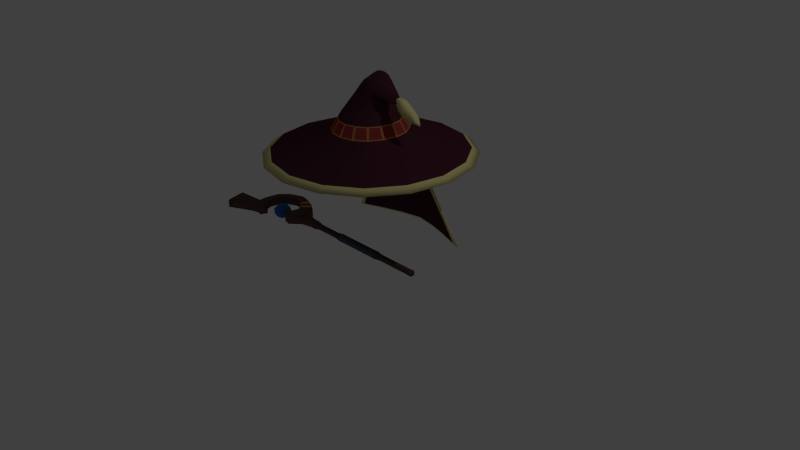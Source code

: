 # Source: ExplosionWitchSuit.blend  (saved by Blender 2.76.0; exported with 4.5.12 LTS)
import bpy
from mathutils import Matrix  # noqa: F401  (used for matrix-valued properties, if any)

bpy.ops.wm.read_factory_settings(use_empty=True)
scene = bpy.context.scene
scene.name = 'Scene'

# ---- collections
col_collection_1 = bpy.data.collections.new('Collection 1'); scene.collection.children.link(col_collection_1)
col_collection_2 = bpy.data.collections.new('Collection 2'); scene.collection.children.link(col_collection_2)
col_collection_3 = bpy.data.collections.new('Collection 3'); scene.collection.children.link(col_collection_3)
col_collection_4 = bpy.data.collections.new('Collection 4'); scene.collection.children.link(col_collection_4)
col_collection_5 = bpy.data.collections.new('Collection 5'); scene.collection.children.link(col_collection_5)
col_collection_5.hide_render = True
col_collection_5.hide_viewport = True
col_collection_14 = bpy.data.collections.new('Collection 14'); scene.collection.children.link(col_collection_14)
col_collection_14.hide_render = True
col_collection_14.hide_viewport = True

# ---- materials (node trees are filled in below, after node groups)
mat_purple = bpy.data.materials.new('purple')
mat_purple.alpha_threshold = 0.0
mat_purple.use_transparent_shadow = False
mat_purple.diffuse_color = (0.06998, 0.02063, 0.03332, 1.0)
mat_purple.roughness = 0.5
mat_purple.specular_intensity = 0.0
mat_yellow = bpy.data.materials.new('yellow')
mat_yellow.alpha_threshold = 0.0
mat_yellow.use_transparent_shadow = False
mat_yellow.diffuse_color = (0.7913, 0.7084, 0.3005, 1.0)
mat_yellow.roughness = 0.5
mat_red = bpy.data.materials.new('red')
mat_red.alpha_threshold = 0.0
mat_red.use_transparent_shadow = False
mat_red.diffuse_color = (0.3231, 0.04231, 0.03955, 1.0)
mat_red.roughness = 0.5
mat_red.specular_intensity = 0.0
mat_orange = bpy.data.materials.new('orange')
mat_orange.alpha_threshold = 0.0
mat_orange.use_transparent_shadow = False
mat_orange.diffuse_color = (0.5089, 0.2051, 0.05448, 1.0)
mat_orange.roughness = 0.5
mat_orange.specular_intensity = 0.0
mat_white = bpy.data.materials.new('white')
mat_white.alpha_threshold = 0.0
mat_white.use_transparent_shadow = False
mat_white.roughness = 0.5
mat_white.specular_intensity = 0.0
mat_wood = bpy.data.materials.new('Wood')
mat_wood.alpha_threshold = 0.0
mat_wood.use_transparent_shadow = False
mat_wood.diffuse_color = (0.1144, 0.0648, 0.05613, 1.0)
mat_wood.roughness = 0.5
mat_wood.specular_intensity = 0.0
mat_wood.line_color = (0.0, 0.0, 0.0, 1.0)
mat_bblue = bpy.data.materials.new('Bblue')
mat_bblue.alpha_threshold = 0.0
mat_bblue.use_transparent_shadow = False
mat_bblue.diffuse_color = (0.07227, 0.1022, 0.1384, 1.0)
mat_bblue.roughness = 0.5
mat_bblue.specular_intensity = 0.0
mat_bblue.line_color = (0.0, 0.0, 0.0, 1.0)
mat_blue = bpy.data.materials.new('blue')
mat_blue.alpha_threshold = 0.0
mat_blue.use_transparent_shadow = False
mat_blue.diffuse_color = (0.03689, 0.1248, 0.4342, 1.0)
mat_blue.roughness = 0.5
mat_dyellow = bpy.data.materials.new('Dyellow')
mat_dyellow.alpha_threshold = 0.0
mat_dyellow.use_transparent_shadow = False
mat_dyellow.diffuse_color = (0.5089, 0.2831, 0.03689, 1.0)
mat_dyellow.roughness = 0.5
mat_dyellow.specular_intensity = 0.0
mat_dyellow.line_color = (0.0, 0.0, 0.0, 1.0)

# ---- material node trees

# ---- world
world_world = bpy.data.worlds.new('World'); scene.world = world_world
world_world.color = (0.05088, 0.05088, 0.05088)
world_world.use_sun_shadow = False
world_world.sun_shadow_jitter_overblur = 0.0
world_world.cycles.sampling_method = 'MANUAL'
world_world.cycles.sample_map_resolution = 256

# ---- cameras
cam_camera = bpy.data.cameras.new('Camera')
cam_camera.clip_end = 100.0
cam_camera.lens = 35.0
cam_camera.sensor_width = 32.0
cam_camera.sensor_height = 18.0
cam_camera.ortho_scale = 7.314
cam_camera.dof.focus_distance = 0.0
cam_camera.dof.aperture_fstop = 128.0

# ---- lights
light_lamp = bpy.data.lights.new('Lamp', 'POINT')
light_lamp.transmission_factor = 0.0
light_lamp.cutoff_distance = 30.0
light_lamp.energy = 100.0
light_lamp.shadow_buffer_clip_start = 1.001
light_lamp.shadow_soft_size = 0.1
light_lamp.shadow_maximum_resolution = 0.006
light_lamp.use_absolute_resolution = True
light_lamp.cycles.use_multiple_importance_sampling = False

# ---- meshes
me_x = bpy.data.meshes.new('平面')
me_x.from_pydata([(0.4791, 0.01473, 2.148), (0.6756, 0.01953, 2.143), (0.6045, 0.01255, 2.006), (0.6083, 0.03363, 2.014), (0.5376, 0.01487, 2.05), (0.6623, -0.06363, 2.116), (0.7533, -0.04951, 1.997), (0.6888, 0.01478, 1.931), (0.5612, -0.03149, 2.038), (0.7973, -0.02119, 1.966), (0.7724, 0.04335, 2.045), (0.7231, 0.02496, 1.984), (0.7655, -0.02219, 2.076), (0.6348, 0.06849, 2.063), (0.6818, -0.01083, 1.929), (0.6818, 0.01039, 1.929), (0.6923, -0.008817, 1.932), (0.6626, 0.06023, 2.116), (0.7533, 0.04907, 1.997), (0.8163, -0.01985, 2.007), (0.7724, -0.04548, 2.045), (0.6345, -0.0689, 2.064), (0.5122, 0.01648, 2.211), (0.5122, -0.02025, 2.211), (0.8163, 0.02129, 2.007), (0.6603, 0.04527, 1.996), (0.6784, -0.004428, 1.928), (0.7655, 0.01844, 2.076), (0.7231, -0.0254, 1.984), (0.7973, 0.02347, 1.966), (0.5376, -0.01525, 2.05), (0.6045, -0.01298, 2.006), (0.6756, -0.02593, 2.143), (0.4791, -0.01506, 2.148), (0.5197, -0.01796, 2.075), (0.6681, -0.02679, 2.0), (0.5522, -0.04077, 2.06), (0.6784, 0.003989, 1.928), (0.5197, 0.01761, 2.075), (0.6161, 0.05036, 2.03), (0.6923, 0.008377, 1.932), (0.6603, -0.04571, 1.996), (0.6446, 0.02975, 1.987), (0.6888, -0.01522, 1.931), (0.674, -0.0305, 2.01), (0.6681, 0.02635, 2.0), (0.6366, -0.01127, 1.983), (0.6446, -0.03019, 1.987), (0.6791, -0.02919, 1.963), (0.6592, 0.007726, 1.958), (0.6659, 0.0201, 1.96), (0.6855, 0.01637, 1.965), (0.6592, -0.008166, 1.958), (0.6855, -0.01681, 1.965), (0.6659, -0.02054, 1.96), (0.6791, 0.02875, 1.963), (0.6366, 0.01083, 1.983), (0.7236, 0.01881, 2.111), (0.7268, -0.05315, 2.076), (0.702, 0.06006, 2.025), (0.7236, -0.0246, 2.111), (0.674, 0.03006, 2.01), (0.7268, 0.05025, 2.076), (0.702, -0.0605, 2.025), (0.5522, 0.04039, 2.06), (0.6161, -0.05078, 2.03), (0.609, -0.02825, 2.19), (0.5646, -0.01355, 2.029), (0.5344, -0.05045, 2.118), (0.5659, 0.05064, 2.177), (0.5347, 0.0501, 2.118), (0.6083, -0.03405, 2.014), (0.5656, -0.05426, 2.178), (0.5612, 0.0311, 2.038), (0.5646, 0.01314, 2.029), (0.609, 0.02135, 2.19), (0.5255, -0.03793, 2.203), (0.5675, 0.02069, 2.208), (0.493, 0.03102, 2.141), (0.5039, -0.0179, 2.1), (0.5477, -0.01413, 2.04), (0.6428, -0.052, 2.014), (0.6223, 0.012, 1.995), (0.5278, -0.03255, 2.071), (0.5278, 0.0322, 2.071), (0.6292, 0.03334, 2.001), (0.6055, 0.0242, 2.008), (0.5637, -0.0247, 2.031), (0.6738, 0.06535, 2.041), (0.7036, -0.02514, 2.124), (0.6738, -0.06578, 2.041), (0.6632, 0.03042, 2.013), (0.6228, 0.0591, 2.042), (0.545, -0.04553, 2.081), (0.6722, -0.04672, 2.136), (0.5982, 0.04108, 2.187), (0.7805, 0.04271, 1.981), (0.7913, -0.02037, 2.048), (0.7805, -0.04286, 1.981), (0.7549, 0.02281, 1.97), (0.7306, -0.04402, 1.987), (0.7244, -0.04248, 2.102), (0.7651, 0.03481, 2.07), (0.681, 0.0527, 2.014), (0.7262, -0.05457, 2.011), (0.6487, -0.07244, 2.089), (0.6491, 0.07129, 2.089), (0.7262, 0.05413, 2.011), (0.7489, -0.04913, 2.062), (0.6723, 0.04107, 2.136), (0.6227, -0.05952, 2.042), (0.7489, 0.04663, 2.062), (0.4929, -0.03136, 2.141), (0.5256, 0.0342, 2.203), (0.7001, 0.05464, 2.092), (0.7, -0.05788, 2.092), (0.796, 0.03857, 2.026), (0.796, -0.04003, 2.026), (0.5366, 0.05274, 2.156), (0.7732, 0.0471, 2.015), (0.8339, 0.02406, 1.968), (0.7732, -0.04796, 2.015), (0.5361, -0.05391, 2.157), (0.4727, -0.01425, 2.194), (0.5675, -0.02695, 2.208), (0.5039, 0.01757, 2.1), (0.5477, 0.01375, 2.04), (0.6223, -0.01243, 1.995), (0.7036, 0.01899, 2.124), (0.6632, -0.03086, 2.013), (0.7913, 0.01844, 2.048), (0.7549, -0.02297, 1.97), (0.545, 0.04516, 2.081), (0.6956, 0.0275, 1.998), (0.8339, -0.01972, 1.968), (0.4727, 0.01305, 2.194), (0.5122, -0.001882, 2.211), (0.8319, 0.001979, 1.991), (0.7222, -0.05852, 2.045), (0.674, -0.00022, 2.01), (0.7677, -0.001863, 2.074), (0.7231, -0.00022, 1.984), (0.8095, 0.002216, 1.954), (0.5376, -0.000186, 2.05), (0.6045, -0.0002145, 2.006), (0.609, -0.003447, 2.19), (0.4791, -0.0001669, 2.148), (0.6292, -0.03377, 2.001), (0.5435, -0.02684, 2.047), (0.5435, 0.02646, 2.047), (0.6428, 0.05157, 2.014), (0.6055, -0.02463, 2.008), (0.7421, 0.01872, 2.098), (0.5197, -0.0001724, 2.075), (0.5298, -0.01661, 2.061), (0.7306, 0.04358, 1.987), (0.7244, 0.03762, 2.102), (0.6122, -0.04239, 2.022), (0.7651, -0.03818, 2.07), (0.5298, 0.01625, 2.061), (0.5573, 0.03573, 2.049), (0.5982, -0.04715, 2.187), (0.681, -0.05314, 2.014), (0.5637, 0.0243, 2.031), (0.7421, -0.02379, 2.098), (0.7222, 0.05746, 2.045), (0.6956, -0.02794, 1.998), (0.7236, -0.002999, 2.111), (0.6725, -0.02492, 1.962), (0.6844, -0.02246, 1.948), (0.6839, -0.0282, 1.965), (0.6714, -0.03655, 1.979), (0.6592, -0.00022, 1.958), (0.6486, 0.009319, 1.971), (0.6609, 0.01479, 1.958), (0.669, 0.005975, 1.944), (0.6725, 0.02448, 1.962), (0.6742, 0.01547, 1.945), (0.6563, 0.02471, 1.973), (0.6855, -0.00022, 1.965), (0.6895, 0.01253, 1.95), (0.6839, 0.02776, 1.965), (0.6789, 0.02071, 1.981), (0.6609, -0.01523, 1.958), (0.6486, -0.009759, 1.971), (0.669, -0.006415, 1.944), (0.6895, -0.01297, 1.95), (0.6789, -0.02115, 1.981), (0.6742, -0.01591, 1.945), (0.6563, -0.02515, 1.973), (0.6844, 0.02202, 1.948), (0.6714, 0.03611, 1.979), (0.6366, -0.00022, 1.983), (0.6386, 0.02108, 1.984), (0.6819, 0.006474, 1.922), (0.6871, 0.0105, 1.924), (0.6525, 0.03756, 1.992), (0.6813, -0.00022, 1.922), (0.6386, -0.02152, 1.984), (0.6819, -0.006914, 1.922), (0.6525, -0.038, 1.992), (0.6871, -0.01094, 1.924), (0.6923, -0.01274, 1.926), (0.6661, -0.04481, 1.999), (0.6681, -0.00022, 2.0), (0.693, -0.00022, 1.926), (0.6923, 0.0123, 1.926), (0.6661, 0.04437, 1.999), (0.5646, -0.0002015, 2.029), (0.6756, -0.003201, 2.143), (0.5573, -0.03611, 2.049), (0.6122, 0.04196, 2.022), (0.5845, 0.04538, 2.045), (0.5845, -0.04579, 2.045), (0.6429, -0.02696, 2.166), (0.5847, -0.01324, 2.017), (0.5871, -0.06531, 2.09), (0.617, 0.06093, 2.145), (0.5876, 0.06493, 2.09), (0.5848, -0.03272, 2.027), (0.6165, -0.06442, 2.145), (0.5848, 0.03231, 2.027), (0.5847, 0.01282, 2.017), (0.6429, 0.02034, 2.166), (0.5142, -0.03368, 2.095), (0.5642, -0.03838, 2.202), (0.5142, 0.03333, 2.095), (0.5643, 0.03282, 2.201), (0.624, 0.02344, 1.996), (0.624, -0.02388, 1.996), (0.5507, 0.0221, 2.039), (0.5507, -0.02249, 2.039), (0.6566, -0.05911, 2.021), (0.7027, -0.04433, 2.116), (0.6566, 0.05867, 2.021), (0.7027, 0.03896, 2.116), (0.758, -0.03855, 1.975), (0.7863, -0.03441, 2.048), (0.758, 0.03824, 1.975), (0.7863, 0.03203, 2.048), (0.6956, -0.00022, 1.998), (0.7427, -0.002663, 2.097), (0.7472, -0.05266, 2.031), (0.7472, 0.05171, 2.031), (0.4886, -0.03099, 2.184), (0.4887, 0.0298, 2.184), (0.6918, 0.06408, 2.063), (0.6916, -0.06522, 2.063), (0.8051, 0.04093, 1.995), (0.8051, -0.04091, 1.995), (0.5675, -0.003131, 2.208), (0.5039, -0.0001682, 2.1), (0.5477, -0.0001939, 2.04), (0.6223, -0.0002186, 1.995), (0.7036, -0.003102, 2.124), (0.6632, -0.00022, 2.013), (0.7993, -0.0004748, 2.039), (0.7581, 0.0001072, 1.968), (0.7033, 0.04802, 2.001), (0.7433, 0.03645, 2.089), (0.8521, 0.003848, 1.95), (0.4727, -0.0005956, 2.194), (0.636, -0.0429, 2.007), (0.5367, -0.0297, 2.058), (0.5367, 0.02934, 2.058), (0.636, 0.04246, 2.007), (0.7433, -0.04062, 2.089), (0.7033, -0.04846, 2.001), (0.5298, -0.0001786, 2.061), (0.6932, -0.00022, 1.905), (0.6505, 0.01794, 1.971), (0.6709, 0.01118, 1.943), (0.6709, -0.01162, 1.943), (0.6505, -0.01838, 1.971), (0.6884, -0.02117, 1.948), (0.677, -0.03547, 1.981), (0.6884, 0.02073, 1.948), (0.677, 0.03503, 1.981), (0.6696, -0.00022, 1.943), (0.6486, -0.00022, 1.971), (0.6789, -0.00022, 1.981), (0.6897, -0.00022, 1.949), (0.6639, -0.03093, 1.976), (0.6797, -0.0188, 1.946), (0.6639, 0.03049, 1.976), (0.6797, 0.01836, 1.946), (0.5848, 0.02421, 2.02), (0.5848, -0.02463, 2.02), (0.585, 0.05358, 2.061), (0.5849, -0.05397, 2.061), (0.6363, -0.04816, 2.16), (0.6364, 0.04232, 2.16), (0.5967, 0.0704, 2.121), (0.596, -0.07155, 2.121), (0.5847, -0.0002085, 2.017), (0.6429, -0.003311, 2.166), (0.5847, -0.03922, 2.036), (0.5847, 0.03881, 2.036), (1.49e-08, 1.324, 1.407), (-0.5067, 1.223, 1.407), (-0.9363, 0.9363, 1.407), (-1.223, 0.5067, 1.407), (-1.324, -5.956e-08, 1.407), (-1.223, -0.5067, 1.407), (-0.9363, -0.9363, 1.407), (-0.5067, -1.223, 1.407), (-1.788e-07, -1.324, 1.407), (0.5067, -1.223, 1.407), (0.9363, -0.9363, 1.407), (1.223, -0.5067, 1.407), (1.324, 1.411e-08, 1.407), (1.223, 0.5067, 1.407), (0.9363, 0.9363, 1.407), (0.5067, 1.223, 1.407), (0.0003016, 0.4752, 1.72), (-0.1816, 0.439, 1.72), (-0.3357, 0.336, 1.72), (-0.4387, 0.1818, 1.72), (-0.4748, -1.268e-08, 1.72), (-0.4387, -0.1818, 1.72), (-0.3357, -0.336, 1.72), (-0.1816, -0.439, 1.72), (0.0003016, -0.4752, 1.72), (0.1822, -0.439, 1.72), (0.3363, -0.3359, 1.722), (0.4392, -0.1817, 1.727), (0.4753, 1.385e-08, 1.728), (0.4392, 0.1817, 1.727), (0.3363, 0.3359, 1.722), (0.1822, 0.439, 1.72), (1.132, 0.4688, 1.469), (0.8663, 0.8663, 1.469), (-0.8663, -0.8663, 1.469), (-0.4688, -1.132, 1.469), (0.4688, 1.132, 1.469), (-1.639e-07, -1.225, 1.469), (1.49e-08, 1.225, 1.469), (-0.4688, 1.132, 1.469), (0.4688, -1.132, 1.469), (-0.8663, 0.8663, 1.469), (0.8663, -0.8663, 1.469), (-1.132, 0.4688, 1.469), (1.132, -0.4688, 1.469), (-1.225, -5.341e-08, 1.469), (1.225, 1.474e-08, 1.469), (-1.132, -0.4688, 1.469), (0.5999, 6.5e-05, 2.121), (0.2935, 1.261e-08, 2.041), (0.2735, 0.08959, 2.042), (-0.1532, -0.08809, 2.154), (-0.1061, -0.1641, 2.142), (0.2202, 0.1691, 2.052), (-0.03428, -0.2173, 2.122), (0.1427, 0.2231, 2.072), (0.05299, -0.2389, 2.098), (0.05299, 0.2389, 2.098), (-0.03428, 0.2173, 2.122), (0.1427, -0.2231, 2.072), (-0.1061, 0.1641, 2.142), (0.2202, -0.1691, 2.052), (-0.1532, 0.08809, 2.154), (0.2735, -0.08959, 2.042), (-0.1695, -1.437e-08, 2.158), (-0.006734, 0.07648, 2.329), (0.2363, -0.1544, 2.143), (0.02018, 0.1433, 2.306), (0.179, -0.1977, 2.178), (0.1186, -0.2098, 2.223), (0.06275, -0.1908, 2.269), (0.2363, 0.1544, 2.143), (0.06275, 0.1908, 2.269), (0.179, 0.1977, 2.178), (0.1186, 0.2098, 2.223), (0.02018, -0.1433, 2.306), (-0.016, -3.29e-08, 2.337), (-0.006735, -0.07648, 2.329), (0.2786, 0.08651, 2.121), (0.2786, -0.08651, 2.121), (0.2953, 5.417e-09, 2.113), (0.001506, 0.3471, 1.938), (0.307, -9.33e-08, 2.143), (-0.312, -0.1312, 1.938), (0.1564, -0.06088, 2.447), (0.3467, 1.274e-08, 1.938), (0.2058, 0.1731, 2.314), (0.2924, 0.08484, 2.16), (-0.3376, -1.315e-08, 1.938), (0.1665, -0.1142, 2.416), (0.3207, -0.133, 1.938), (0.2634, 0.1414, 2.202), (-0.312, 0.1312, 1.938), (0.183, -0.1534, 2.37), (0.246, -0.2463, 1.938), (0.2335, 0.1697, 2.255), (-0.2391, 0.243, 1.938), (0.2058, -0.1731, 2.314), (0.1337, -0.3218, 1.938), (0.183, 0.1534, 2.37), (-0.1293, 0.319, 1.938), (0.2335, -0.1697, 2.255), (0.001505, -0.3471, 1.938), (0.1665, 0.1142, 2.416), (0.1337, 0.3218, 1.938), (0.2634, -0.1414, 2.202), (-0.1293, -0.319, 1.938), (0.1564, 0.06088, 2.447), (0.246, 0.2463, 1.938), (0.2924, -0.08484, 2.16), (-0.2391, -0.243, 1.938), (0.153, -1.302e-07, 2.458), (0.3207, 0.133, 1.938), (4.636e-09, 0.5137, 1.557), (-0.1966, 0.4746, 1.557), (-0.3632, 0.3632, 1.557), (-0.4746, 0.1966, 1.557), (-0.5137, -3.425e-08, 1.557), (-0.4746, -0.1966, 1.557), (-0.3632, -0.3632, 1.557), (-0.1966, -0.4746, 1.557), (-7.635e-08, -0.5137, 1.557), (0.1966, -0.4746, 1.557), (0.3632, -0.3632, 1.557), (0.4746, -0.1966, 1.557), (0.5137, -6.138e-09, 1.557), (0.4746, 0.1966, 1.557), (0.3632, 0.3632, 1.557), (0.1966, 0.4746, 1.557), (0.359, 0.1488, 1.87), (-0.2704, -0.2731, 1.868), (0.2752, 0.2753, 1.868), (-0.1462, -0.3578, 1.868), (0.1494, 0.3597, 1.868), (0.001116, -0.3885, 1.868), (-0.1462, 0.3578, 1.868), (0.1494, -0.3597, 1.868), (-0.2704, 0.2731, 1.868), (0.2752, -0.2753, 1.868), (-0.353, 0.1475, 1.868), (0.359, -0.1488, 1.87), (-0.382, -1.3e-08, 1.868), (-0.353, -0.1475, 1.868), (0.001116, 0.3885, 1.868), (0.3883, 1.31e-08, 1.87), (-0.3382, -0.319, 1.732), (-0.2836, -0.2665, 1.856), (-0.3521, -0.1621, 1.856), (-0.4239, -0.1908, 1.732), (0.339, 0.319, 1.735), (0.2883, 0.2686, 1.856), (0.3578, 0.1633, 1.858), (0.4247, 0.1908, 1.738), (-0.1904, -0.4244, 1.732), (-0.1609, -0.3566, 1.856), (-0.264, -0.2861, 1.856), (-0.3186, -0.3388, 1.732), (0.1912, 0.4245, 1.733), (0.1639, 0.3584, 1.856), (0.2685, 0.2882, 1.856), (0.3195, 0.3387, 1.734), (-0.01349, -0.4652, 1.732), (-0.01283, -0.3929, 1.856), (-0.1352, -0.3673, 1.856), (-0.1648, -0.4352, 1.732), (-0.1648, 0.4352, 1.732), (-0.1352, 0.3673, 1.856), (-0.01283, 0.3929, 1.856), (-0.01349, 0.4652, 1.732), (0.01427, 0.4653, 1.732), (0.01494, 0.3929, 1.856), (0.1382, 0.369, 1.856), (0.1656, 0.4351, 1.732), (0.1656, -0.4351, 1.732), (0.1382, -0.369, 1.856), (0.01494, -0.3929, 1.856), (0.01427, -0.4653, 1.732), (-0.3186, 0.3388, 1.732), (-0.264, 0.2861, 1.856), (-0.1609, 0.3566, 1.856), (-0.1904, 0.4244, 1.732), (0.3195, -0.3387, 1.734), (0.2685, -0.2882, 1.856), (0.1639, -0.3584, 1.856), (0.1912, -0.4245, 1.733), (-0.4239, 0.1908, 1.732), (-0.3521, 0.1621, 1.856), (-0.2836, 0.2665, 1.856), (-0.3382, 0.319, 1.732), (0.4247, -0.1908, 1.738), (0.3578, -0.1633, 1.858), (0.2883, -0.2686, 1.856), (0.339, -0.319, 1.735), (-0.4645, 0.01389, 1.732), (-0.3868, 0.01389, 1.856), (-0.3627, 0.1364, 1.856), (-0.4344, 0.1651, 1.732), (0.4652, -0.01389, 1.74), (0.3929, -0.01387, 1.858), (0.3686, -0.1377, 1.858), (0.4351, -0.165, 1.739), (-0.4344, -0.1651, 1.732), (-0.3627, -0.1364, 1.856), (-0.3868, -0.01389, 1.856), (-0.4645, -0.01389, 1.732), (0.4351, 0.165, 1.739), (0.3686, 0.1377, 1.858), (0.3929, 0.01387, 1.858), (0.4652, 0.01389, 1.74)], [], [(0, 146, 261, 135), (0, 135, 245, 78), (0, 78, 226, 125), (0, 125, 251, 146), (1, 223, 295, 209), (1, 209, 254, 128), (1, 128, 235, 109), (1, 109, 291, 223), (2, 144, 294, 222), (2, 222, 286, 86), (2, 86, 228, 82), (2, 82, 253, 144), (3, 221, 297, 211), (3, 211, 265, 85), (3, 85, 228, 86), (3, 86, 286, 221), (4, 143, 268, 159), (4, 159, 264, 149), (4, 149, 230, 126), (4, 126, 252, 143), (5, 220, 293, 105), (5, 105, 247, 115), (5, 115, 233, 94), (5, 94, 290, 220), (6, 121, 242, 104), (6, 104, 267, 100), (6, 100, 236, 98), (6, 98, 249, 121), (7, 195, 285, 190), (7, 190, 276, 206), (7, 206, 269, 195), (8, 219, 296, 210), (8, 210, 263, 148), (8, 148, 231, 87), (8, 87, 287, 219), (9, 142, 260, 134), (9, 134, 249, 98), (9, 98, 236, 131), (9, 131, 257, 142), (10, 119, 243, 111), (10, 111, 259, 102), (10, 102, 239, 116), (10, 116, 248, 119), (11, 141, 240, 133), (11, 133, 258, 155), (11, 155, 238, 99), (11, 99, 257, 141), (12, 140, 241, 164), (12, 164, 266, 158), (12, 158, 237, 97), (12, 97, 256, 140), (13, 218, 292, 106), (13, 106, 246, 88), (13, 88, 234, 92), (13, 92, 288, 218), (14, 201, 283, 188), (14, 188, 272, 199), (14, 199, 269, 201), (15, 194, 271, 177), (15, 177, 285, 195), (15, 195, 269, 194), (16, 205, 281, 186), (16, 186, 274, 202), (16, 202, 269, 205), (17, 217, 291, 109), (17, 109, 235, 114), (17, 114, 246, 106), (17, 106, 292, 217), (18, 155, 258, 107), (18, 107, 243, 119), (18, 119, 248, 96), (18, 96, 238, 155), (19, 137, 256, 97), (19, 97, 237, 117), (19, 117, 249, 134), (19, 134, 260, 137), (20, 158, 266, 108), (20, 108, 242, 121), (20, 121, 249, 117), (20, 117, 237, 158), (21, 216, 289, 110), (21, 110, 232, 90), (21, 90, 247, 105), (21, 105, 293, 216), (22, 136, 250, 77), (22, 77, 227, 113), (22, 113, 245, 135), (22, 135, 261, 136), (23, 76, 225, 124), (23, 124, 250, 136), (23, 136, 261, 123), (23, 123, 244, 76), (24, 116, 239, 130), (24, 130, 256, 137), (24, 137, 260, 120), (24, 120, 248, 116), (25, 196, 265, 150), (25, 150, 234, 207), (25, 207, 277, 191), (25, 191, 284, 196), (26, 199, 272, 185), (26, 185, 278, 197), (26, 197, 269, 199), (27, 102, 259, 152), (27, 152, 241, 140), (27, 140, 256, 130), (27, 130, 239, 102), (28, 100, 267, 166), (28, 166, 240, 141), (28, 141, 257, 131), (28, 131, 236, 100), (29, 96, 248, 120), (29, 120, 260, 142), (29, 142, 257, 99), (29, 99, 238, 96), (30, 148, 263, 154), (30, 154, 268, 143), (30, 143, 252, 80), (30, 80, 231, 148), (31, 151, 287, 215), (31, 215, 294, 144), (31, 144, 253, 127), (31, 127, 229, 151), (32, 214, 290, 94), (32, 94, 233, 89), (32, 89, 254, 209), (32, 209, 295, 214), (33, 112, 244, 123), (33, 123, 261, 146), (33, 146, 251, 79), (33, 79, 224, 112), (34, 83, 224, 79), (34, 79, 251, 153), (34, 153, 268, 154), (34, 154, 263, 83), (35, 204, 255, 129), (35, 129, 232, 203), (35, 203, 275, 187), (35, 187, 280, 204), (36, 213, 289, 93), (36, 93, 224, 83), (36, 83, 263, 210), (36, 210, 296, 213), (37, 197, 278, 175), (37, 175, 271, 194), (37, 194, 269, 197), (38, 153, 251, 125), (38, 125, 226, 84), (38, 84, 264, 159), (38, 159, 268, 153), (39, 212, 288, 92), (39, 92, 234, 150), (39, 150, 265, 211), (39, 211, 297, 212), (40, 206, 276, 180), (40, 180, 281, 205), (40, 205, 269, 206), (41, 203, 232, 81), (41, 81, 262, 200), (41, 200, 282, 171), (41, 171, 275, 203), (42, 193, 228, 85), (42, 85, 265, 196), (42, 196, 284, 178), (42, 178, 270, 193), (43, 202, 274, 169), (43, 169, 283, 201), (43, 201, 269, 202), (44, 162, 232, 129), (44, 129, 255, 139), (44, 139, 240, 166), (44, 166, 267, 162), (45, 207, 234, 91), (45, 91, 255, 204), (45, 204, 280, 182), (45, 182, 277, 207), (46, 198, 229, 127), (46, 127, 253, 192), (46, 192, 279, 184), (46, 184, 273, 198), (47, 200, 262, 147), (47, 147, 229, 198), (47, 198, 273, 189), (47, 189, 282, 200), (48, 168, 283, 169), (48, 169, 274, 170), (48, 170, 275, 171), (48, 171, 282, 168), (49, 172, 279, 173), (49, 173, 270, 174), (49, 174, 271, 175), (49, 175, 278, 172), (50, 176, 285, 177), (50, 177, 271, 174), (50, 174, 270, 178), (50, 178, 284, 176), (51, 179, 281, 180), (51, 180, 276, 181), (51, 181, 277, 182), (51, 182, 280, 179), (52, 183, 273, 184), (52, 184, 279, 172), (52, 172, 278, 185), (52, 185, 272, 183), (53, 170, 274, 186), (53, 186, 281, 179), (53, 179, 280, 187), (53, 187, 275, 170), (54, 183, 272, 188), (54, 188, 283, 168), (54, 168, 282, 189), (54, 189, 273, 183), (55, 181, 276, 190), (55, 190, 285, 176), (55, 176, 284, 191), (55, 191, 277, 181), (56, 192, 253, 82), (56, 82, 228, 193), (56, 193, 270, 173), (56, 173, 279, 192), (57, 156, 235, 128), (57, 128, 254, 167), (57, 167, 241, 152), (57, 152, 259, 156), (58, 101, 233, 115), (58, 115, 247, 138), (58, 138, 242, 108), (58, 108, 266, 101), (59, 103, 234, 88), (59, 88, 246, 165), (59, 165, 243, 107), (59, 107, 258, 103), (60, 167, 254, 89), (60, 89, 233, 101), (60, 101, 266, 164), (60, 164, 241, 167), (61, 139, 255, 91), (61, 91, 234, 103), (61, 103, 258, 133), (61, 133, 240, 139), (62, 165, 246, 114), (62, 114, 235, 156), (62, 156, 259, 111), (62, 111, 243, 165), (63, 138, 247, 90), (63, 90, 232, 162), (63, 162, 267, 104), (63, 104, 242, 138), (64, 84, 226, 132), (64, 132, 288, 212), (64, 212, 297, 160), (64, 160, 264, 84), (65, 81, 232, 110), (65, 110, 289, 213), (65, 213, 296, 157), (65, 157, 262, 81), (66, 124, 225, 161), (66, 161, 290, 214), (66, 214, 295, 145), (66, 145, 250, 124), (67, 87, 231, 80), (67, 80, 252, 208), (67, 208, 294, 215), (67, 215, 287, 87), (68, 112, 224, 93), (68, 93, 289, 216), (68, 216, 293, 122), (68, 122, 244, 112), (69, 113, 227, 95), (69, 95, 291, 217), (69, 217, 292, 118), (69, 118, 245, 113), (70, 78, 245, 118), (70, 118, 292, 218), (70, 218, 288, 132), (70, 132, 226, 78), (71, 147, 262, 157), (71, 157, 296, 219), (71, 219, 287, 151), (71, 151, 229, 147), (72, 76, 244, 122), (72, 122, 293, 220), (72, 220, 290, 161), (72, 161, 225, 76), (73, 149, 264, 160), (73, 160, 297, 221), (73, 221, 286, 163), (73, 163, 230, 149), (74, 208, 252, 126), (74, 126, 230, 163), (74, 163, 286, 222), (74, 222, 294, 208), (75, 77, 250, 145), (75, 145, 295, 223), (75, 223, 291, 95), (75, 95, 227, 77), (331, 328, 327, 330), (333, 321, 320, 332), (334, 329, 328, 331), (335, 322, 321, 333), (337, 315, 314, 336), (336, 314, 329, 334), (338, 323, 322, 335), (339, 316, 315, 337), (340, 324, 323, 338), (341, 317, 316, 339), (342, 325, 324, 340), (343, 318, 317, 341), (344, 326, 325, 342), (345, 319, 318, 343), (330, 327, 326, 344), (332, 320, 319, 345), (304, 332, 345, 303), (311, 330, 344, 310), (303, 345, 343, 302), (310, 344, 342, 309), (302, 343, 341, 301), (309, 342, 340, 308), (301, 341, 339, 300), (308, 340, 338, 307), (300, 339, 337, 299), (307, 338, 335, 306), (298, 336, 334, 313), (299, 337, 336, 298), (306, 335, 333, 305), (313, 334, 331, 312), (305, 333, 332, 304), (312, 331, 330, 311), (373, 387, 382, 375), (381, 349, 362, 386), (383, 347, 361, 388), (386, 362, 360, 390), (388, 361, 359, 392), (390, 360, 358, 394), (392, 359, 357, 396), (394, 358, 356, 398), (396, 357, 354, 400), (379, 355, 353, 402), (398, 356, 355, 379), (400, 354, 352, 404), (402, 353, 351, 406), (404, 352, 350, 408), (406, 351, 348, 410), (408, 350, 349, 381), (410, 348, 347, 383), (380, 346, 407), (409, 346, 405), (407, 346, 403), (405, 346, 401), (403, 346, 399), (401, 346, 397), (399, 346, 395), (384, 346, 393), (397, 346, 384), (395, 346, 391), (393, 346, 389), (391, 346, 387), (389, 346, 385), (387, 346, 382), (385, 346, 380), (427, 410, 383, 442), (376, 385, 380, 378), (347, 378, 377, 361), (374, 409, 405, 363), (377, 407, 403, 364), (363, 405, 401, 365), (364, 403, 399, 366), (365, 401, 397, 370), (370, 397, 384, 372), (369, 389, 385, 376), (366, 399, 395, 367), (367, 395, 391, 368), (371, 393, 389, 369), (368, 391, 387, 373), (372, 384, 393, 371), (375, 382, 409, 374), (440, 381, 386, 439), (442, 383, 388, 438), (439, 386, 390, 437), (438, 388, 392, 436), (437, 390, 394, 435), (436, 392, 396, 434), (435, 394, 398, 433), (434, 396, 400, 432), (441, 379, 402, 431), (433, 398, 379, 441), (432, 400, 404, 430), (431, 402, 406, 429), (430, 404, 408, 428), (429, 406, 410, 427), (428, 408, 381, 440), (378, 380, 407, 377), (349, 375, 374, 362), (355, 372, 371, 353), (352, 368, 373, 350), (353, 371, 369, 351), (354, 367, 368, 352), (357, 366, 367, 354), (351, 369, 376, 348), (356, 370, 372, 355), (358, 365, 370, 356), (359, 364, 366, 357), (360, 363, 365, 358), (361, 377, 364, 359), (362, 374, 363, 360), (348, 376, 378, 347), (350, 373, 375, 349), (299, 412, 413, 300), (307, 420, 421, 308), (300, 413, 414, 301), (308, 421, 422, 309), (301, 414, 415, 302), (309, 422, 423, 310), (302, 415, 416, 303), (310, 423, 424, 311), (303, 416, 417, 304), (311, 424, 425, 312), (304, 417, 418, 305), (312, 425, 426, 313), (305, 418, 419, 306), (298, 411, 412, 299), (313, 426, 411, 298), (306, 419, 420, 307), (382, 346, 409), (443, 444, 445, 446), (447, 448, 449, 450), (451, 452, 453, 454), (455, 456, 457, 458), (459, 460, 461, 462), (463, 464, 465, 466), (467, 468, 469, 470), (471, 472, 473, 474), (475, 476, 477, 478), (479, 480, 481, 482), (483, 484, 485, 486), (487, 488, 489, 490), (491, 492, 493, 494), (495, 496, 497, 498), (499, 500, 501, 502), (503, 504, 505, 506), (320, 428, 444, 443), (428, 440, 445, 444), (440, 319, 446, 445), (319, 320, 443, 446), (328, 429, 448, 447), (429, 427, 449, 448), (427, 327, 450, 449), (327, 328, 447, 450), (321, 430, 452, 451), (430, 428, 453, 452), (428, 320, 454, 453), (320, 321, 451, 454), (329, 431, 456, 455), (431, 429, 457, 456), (429, 328, 458, 457), (328, 329, 455, 458), (322, 432, 460, 459), (432, 430, 461, 460), (430, 321, 462, 461), (321, 322, 459, 462), (315, 433, 464, 463), (433, 441, 465, 464), (441, 314, 466, 465), (314, 315, 463, 466), (314, 441, 468, 467), (441, 431, 469, 468), (431, 329, 470, 469), (329, 314, 467, 470), (323, 434, 472, 471), (434, 432, 473, 472), (432, 322, 474, 473), (322, 323, 471, 474), (316, 435, 476, 475), (435, 433, 477, 476), (433, 315, 478, 477), (315, 316, 475, 478), (324, 436, 480, 479), (436, 434, 481, 480), (434, 323, 482, 481), (323, 324, 479, 482), (317, 437, 484, 483), (437, 435, 485, 484), (435, 316, 486, 485), (316, 317, 483, 486), (325, 438, 488, 487), (438, 436, 489, 488), (436, 324, 490, 489), (324, 325, 487, 490), (318, 439, 492, 491), (439, 437, 493, 492), (437, 317, 494, 493), (317, 318, 491, 494), (326, 442, 496, 495), (442, 438, 497, 496), (438, 325, 498, 497), (325, 326, 495, 498), (319, 440, 500, 499), (440, 439, 501, 500), (439, 318, 502, 501), (318, 319, 499, 502), (327, 427, 504, 503), (427, 442, 505, 504), (442, 326, 506, 505), (326, 327, 503, 506)])
me_x.polygons.foreach_set('use_smooth', [True] * 504)
me_x.polygons.foreach_set('material_index', [1, 1, 1, 1, 1, 1, 1, 1, 1, 1, 1, 1, 1, 1, 1, 1, 1, 1, 1, 1, 1, 1, 1, 1, 1, 1, 1, 1, 1, 1, 1, 1, 1, 1, 1, 1, 1, 1, 1, 1, 1, 1, 1, 1, 1, 1, 1, 1, 1, 1, 1, 1, 1, 1, 1, 1, 1, 1, 1, 1, 1, 1, 1, 1, 1, 1, 1, 1, 1, 1, 1, 1, 1, 1, 1, 1, 1, 1, 1, 1, 1, 1, 1, 1, 1, 1, 1, 1, 1, 1, 1, 1, 1, 1, 1, 1, 1, 1, 1, 1, 1, 1, 1, 1, 1, 1, 1, 1, 1, 1, 1, 1, 1, 1, 1, 1, 1, 1, 1, 1, 1, 1, 1, 1, 1, 1, 1, 1, 1, 1, 1, 1, 1, 1, 1, 1, 1, 1, 1, 1, 1, 1, 1, 1, 1, 1, 1, 1, 1, 1, 1, 1, 1, 1, 1, 1, 1, 1, 1, 1, 1, 1, 1, 1, 1, 1, 1, 1, 1, 1, 1, 1, 1, 1, 1, 1, 1, 1, 1, 1, 1, 1, 1, 1, 1, 1, 1, 1, 1, 1, 1, 1, 1, 1, 1, 1, 1, 1, 1, 1, 1, 1, 1, 1, 1, 1, 1, 1, 1, 1, 1, 1, 1, 1, 1, 1, 1, 1, 1, 1, 1, 1, 1, 1, 1, 1, 1, 1, 1, 1, 1, 1, 1, 1, 1, 1, 1, 1, 1, 1, 1, 1, 1, 1, 1, 1, 1, 1, 1, 1, 1, 1, 1, 1, 1, 1, 1, 1, 1, 1, 1, 1, 1, 1, 1, 1, 1, 1, 1, 1, 1, 1, 1, 1, 1, 1, 1, 1, 1, 1, 1, 1, 1, 1, 1, 1, 1, 1, 1, 1, 1, 1, 1, 1, 1, 1, 0, 0, 0, 0, 0, 0, 0, 0, 0, 0, 0, 0, 0, 0, 0, 0, 1, 1, 1, 1, 1, 1, 1, 1, 1, 1, 1, 1, 1, 1, 1, 1, 0, 0, 0, 0, 0, 0, 0, 0, 0, 0, 0, 0, 0, 0, 0, 0, 0, 0, 0, 0, 0, 0, 0, 0, 0, 0, 0, 0, 0, 0, 0, 0, 0, 0, 0, 0, 0, 0, 0, 0, 0, 0, 0, 0, 0, 0, 0, 0, 0, 0, 0, 0, 0, 0, 0, 0, 0, 0, 0, 0, 0, 0, 0, 0, 0, 0, 0, 0, 0, 0, 0, 0, 0, 0, 0, 0, 0, 0, 0, 0, 0, 0, 0, 0, 0, 0, 0, 0, 0, 0, 0, 0, 0, 0, 0, 0, 2, 2, 2, 2, 2, 2, 2, 2, 2, 2, 2, 2, 2, 2, 2, 2, 3, 3, 3, 3, 3, 3, 3, 3, 3, 3, 3, 3, 3, 3, 3, 3, 3, 3, 3, 3, 3, 3, 3, 3, 3, 3, 3, 3, 3, 3, 3, 3, 3, 3, 3, 3, 3, 3, 3, 3, 3, 3, 3, 3, 3, 3, 3, 3, 3, 3, 3, 3, 3, 3, 3, 3, 3, 3, 3, 3, 3, 3, 3, 3])
me_x.materials.append(mat_purple)
me_x.materials.append(mat_yellow)
me_x.materials.append(mat_red)
me_x.materials.append(mat_orange)
me_x.materials.append(mat_white)
me_x.use_remesh_preserve_volume = False
me_x.use_remesh_preserve_attributes = False
me_x.use_mirror_vertex_groups = False
me_x.update()
me_002 = bpy.data.meshes.new('平面.002')
me_002.from_pydata([(0.906, 0.6022, 0.23), (0.0, 0.8582, 0.23), (0.6063, 0.7115, 0.23), (0.3066, 0.8022, 0.23), (0.5639, 0.5022, 0.9377), (0.678, 0.5355, 0.7018), (0.792, 0.5688, 0.4659), (0.1641, 0.6342, 0.9377), (0.2022, 0.6902, 0.7018), (0.2402, 0.7462, 0.4659), (0.3498, 0.568, 0.9377), (0.4259, 0.6158, 0.7018), (0.5019, 0.6637, 0.4659), (0.5687, 0.5926, 1.366), (0.0, 0.7308, 1.366), (0.1954, 0.7308, 1.366), (0.382, 0.6574, 1.366), (0.4709, 0.475, 1.13), (0.4759, 0.4959, 1.203), (0.1351, 0.6115, 1.203), (0.1332, 0.5886, 1.13), (0.2878, 0.5289, 1.13), (0.2913, 0.5501, 1.203), (0.7459, 0.5776, 0.4586), (0.8466, 0.607, 0.2502), (0.2768, 0.7967, 0.2503), (0.0, 0.8489, 0.2504), (0.0, 0.7852, 0.465), (0.576, 0.706, 0.2502), (0.5178, 0.5108, 0.9303), (0.6318, 0.5442, 0.6944), (0.0, 0.6468, 0.9372), (0.0, 0.7159, 0.7011), (0.3492, 0.6455, 1.35), (0.5101, 0.5897, 1.35), (0.0, 0.7184, 1.349), (0.1646, 0.7186, 1.349), (0.428, 0.5043, 1.205), (0.423, 0.4829, 1.126), (0.0, 0.5904, 1.13), (0.0, 0.6115, 1.203)], [], [(12, 23, 24, 28), (27, 9, 25, 26), (9, 12, 28, 25), (22, 19, 36, 33), (7, 10, 11, 8), (8, 11, 12, 9), (19, 40, 35, 36), (31, 7, 8, 32), (32, 8, 9, 27), (39, 20, 7, 31), (10, 29, 30, 11), (11, 30, 23, 12), (20, 21, 10, 7), (21, 38, 29, 10), (22, 37, 38, 21), (40, 19, 20, 39), (19, 22, 21, 20), (37, 22, 33, 34), (24, 23, 6, 0), (26, 25, 3, 1), (28, 24, 0, 2), (25, 28, 2, 3), (30, 29, 4, 5), (23, 30, 5, 6), (34, 33, 16, 13), (36, 35, 14, 15), (33, 36, 15, 16), (38, 37, 18, 17), (37, 34, 13, 18), (29, 38, 17, 4)])
me_002.polygons.foreach_set('use_smooth', [True] * 30)
me_002.polygons.foreach_set('material_index', [1, 1, 1, 1, 1, 1, 1, 1, 1, 1, 1, 1, 1, 1, 1, 1, 1, 1, 0, 0, 0, 0, 0, 0, 0, 0, 0, 0, 0, 0])
me_002.materials.append(mat_yellow)
me_002.materials.append(mat_purple)
me_002.use_remesh_preserve_volume = False
me_002.use_remesh_preserve_attributes = False
me_002.use_mirror_vertex_groups = False
me_002.update()
me_vert_001 = bpy.data.meshes.new('Vert.001')
me_vert_001.from_pydata([(0.7181, -0.03141, -0.03141), (0.7181, 0.03141, -0.03141), (0.7181, 0.03141, 0.03141), (0.7181, -0.03141, 0.03141), (-1.671, 0.07228, -0.05577), (-1.519, 0.2035, -0.05577), (-1.519, 0.2035, 0.05577), (-1.671, 0.07228, 0.05577), (-1.807, 0.2098, -0.06094), (-1.767, 0.325, -0.06094), (-1.767, 0.325, 0.06094), (-1.807, 0.2098, 0.06094), (-1.962, 0.2587, -0.05658), (-1.962, 0.3719, -0.05658), (-1.962, 0.3719, 0.05658), (-1.962, 0.2587, 0.05658), (-2.207, -0.04215, -0.05658), (-2.319, -0.05831, -0.05658), (-2.319, -0.05831, 0.05658), (-2.207, -0.04215, 0.05658), (-2.627, -0.4668, -0.05658), (-2.706, -0.1737, -0.05658), (-2.706, -0.1737, 0.05658), (-2.627, -0.4668, 0.05658), (-1.242, -0.04239, -0.04239), (-1.242, 0.04239, -0.04239), (-1.242, 0.04239, 0.04239), (-1.242, -0.04239, 0.04239), (-1.594, -0.1733, -0.06899), (-1.696, -0.1504, -0.06899), (-1.696, -0.1504, 0.06899), (-1.594, -0.1733, 0.06899), (-2.057, -0.1922, -0.05658), (-2.101, -0.2961, -0.05658), (-2.101, -0.2961, 0.05658), (-2.057, -0.1922, 0.05658), (-2.098, 0.1974, -0.05658), (-2.162, 0.2908, -0.05658), (-2.162, 0.2908, 0.05658), (-2.098, 0.1974, 0.05658), (-2.185, 0.1102, -0.05658), (-2.287, 0.1601, -0.05658), (-2.287, 0.1601, 0.05658), (-2.185, 0.1102, 0.05658), (-1.312, -0.05183, -0.04596), (-1.312, 0.05183, -0.04596), (-1.312, 0.05183, 0.04596), (-1.312, -0.05183, 0.04596), (-1.419, -0.06615, -0.05137), (-1.419, 0.06615, -0.05137), (-1.419, 0.06615, 0.05137), (-1.419, -0.06615, 0.05137), (-1.734, 0.1649, -0.05622), (-1.626, 0.2722, -0.05622), (-1.626, 0.2722, 0.05622), (-1.734, 0.1649, 0.05622), (-1.889, 0.2473, -0.05658), (-1.859, 0.3565, -0.05658), (-1.859, 0.3565, 0.05658), (-1.889, 0.2473, 0.05658), (-2.193, 0.03443, -0.05658), (-2.305, 0.05049, -0.05658), (-2.305, 0.05049, 0.05658), (-2.193, 0.03443, 0.05658), (-2.178, -0.09667, -0.05771), (-2.302, -0.1446, -0.05805), (-2.302, -0.1446, 0.05805), (-2.178, -0.09667, 0.05771), (-2.279, -0.2973, -0.05838), (-2.279, -0.2973, 0.05838), (-2.436, -0.3736, -0.05757), (-2.494, -0.1576, -0.05757), (-2.494, -0.1576, 0.05757), (-2.436, -0.3736, 0.05757), (0.647, -0.02895, -0.02895), (0.647, 0.02895, -0.02895), (0.647, 0.02895, 0.02895), (0.647, -0.02895, 0.02895), (0.5648, -0.02895, -0.02895), (0.5648, 0.02895, -0.02895), (0.5648, 0.02895, 0.02895), (0.5648, -0.02895, 0.02895), (0.4827, -0.02895, -0.02895), (0.4827, 0.02895, -0.02895), (0.4827, 0.02895, 0.02895), (0.4827, -0.02895, 0.02895), (0.4005, -0.02895, -0.02895), (0.4005, 0.02895, -0.02895), (0.4005, 0.02895, 0.02895), (0.4005, -0.02895, 0.02895), (0.3184, -0.02895, -0.02895), (0.3184, 0.02895, -0.02895), (0.3184, 0.02895, 0.02895), (0.3184, -0.02895, 0.02895), (0.2362, -0.02895, -0.02895), (0.2362, 0.02895, -0.02895), (0.2362, 0.02895, 0.02895), (0.2362, -0.02895, 0.02895), (0.1541, -0.02895, -0.02895), (0.1541, 0.02895, -0.02895), (0.1541, 0.02895, 0.02895), (0.1541, -0.02895, 0.02895), (0.05476, -0.03666, -0.03666), (0.05476, 0.03666, -0.03666), (0.05476, 0.03666, 0.03666), (0.05476, -0.03666, 0.03666), (-0.6501, -0.03666, -0.03666), (-0.6501, 0.03666, -0.03666), (-0.6501, 0.03666, 0.03666), (-0.6501, -0.03666, 0.03666), (-0.7495, -0.02895, -0.02895), (-0.7495, 0.02895, -0.02895), (-0.7495, 0.02895, 0.02895), (-0.7495, -0.02895, 0.02895), (-0.8316, -0.02895, -0.02895), (-0.8316, 0.02895, -0.02895), (-0.8316, 0.02895, 0.02895), (-0.8316, -0.02895, 0.02895), (-0.9138, -0.02895, -0.02895), (-0.9138, 0.02895, -0.02895), (-0.9138, 0.02895, 0.02895), (-0.9138, -0.02895, 0.02895), (-0.9959, -0.02895, -0.02895), (-0.9959, 0.02895, -0.02895), (-0.9959, 0.02895, 0.02895), (-0.9959, -0.02895, 0.02895), (-1.078, -0.02895, -0.02895), (-1.078, 0.02895, -0.02895), (-1.078, 0.02895, 0.02895), (-1.078, -0.02895, 0.02895), (-1.16, -0.04239, -0.04239), (-1.16, 0.04239, -0.04239), (-1.16, 0.04239, 0.04239), (-1.16, -0.04239, 0.04239), (-2.115, -0.166, -0.05771), (-2.16, -0.272, -0.05771), (-2.16, -0.272, 0.05771), (-2.115, -0.166, 0.05771), (-2.024, 0.2276, -0.05658), (-2.068, 0.3318, -0.05658), (-2.068, 0.3318, 0.05658), (-2.024, 0.2276, 0.05658), (-2.143, 0.1502, -0.05658), (-2.224, 0.2291, -0.05658), (-2.224, 0.2291, 0.05658), (-2.143, 0.1502, 0.05658), (-1.996, -0.02626, 0.05893), (-2.042, -0.02626, 0.007417), (-2.042, -0.02626, -0.05626), (-1.996, -0.02626, -0.1078), (-1.974, 0.02601, 0.05893), (-2.007, 0.05832, 0.007417), (-2.007, 0.05832, -0.05626), (-1.974, 0.02601, -0.1078), (-1.922, 0.04766, 0.05893), (-1.922, 0.09335, 0.007417), (-1.922, 0.09335, -0.05626), (-1.922, 0.04766, -0.1078), (-1.87, 0.02601, 0.05893), (-1.837, 0.05832, 0.007417), (-1.837, 0.05832, -0.05626), (-1.87, 0.02601, -0.1078), (-1.922, -0.02626, -0.1275), (-1.848, -0.02626, 0.05893), (-1.802, -0.02626, 0.007417), (-1.802, -0.02626, -0.05626), (-1.848, -0.02626, -0.1078), (-1.87, -0.07854, 0.05893), (-1.837, -0.1108, 0.007417), (-1.837, -0.1108, -0.05626), (-1.87, -0.07854, -0.1078), (-1.922, -0.1002, 0.05893), (-1.922, -0.1459, 0.007417), (-1.922, -0.1459, -0.05626), (-1.922, -0.1002, -0.1078), (-1.922, -0.02626, 0.07861), (-1.974, -0.07854, 0.05893), (-2.007, -0.1108, 0.007417), (-2.007, -0.1108, -0.05626), (-1.974, -0.07854, -0.1078), (0.06098, -0.04016, -0.04016), (0.06098, 0.04016, -0.04016), (0.06098, 0.04016, 0.04016), (0.06098, -0.04016, 0.04016), (-0.01018, -0.03769, -0.03769), (-0.01018, 0.03769, -0.03769), (-0.01018, 0.03769, 0.03769), (-0.01018, -0.03769, 0.03769), (-0.09233, -0.03769, -0.03769), (-0.09233, 0.03769, -0.03769), (-0.09233, 0.03769, 0.03769), (-0.09233, -0.03769, 0.03769), (-0.1745, -0.03769, -0.03769), (-0.1745, 0.03769, -0.03769), (-0.1745, 0.03769, 0.03769), (-0.1745, -0.03769, 0.03769), (-0.2566, -0.03769, -0.03769), (-0.2566, 0.03769, -0.03769), (-0.2566, 0.03769, 0.03769), (-0.2566, -0.03769, 0.03769), (-0.3388, -0.03769, -0.03769), (-0.3388, 0.03769, -0.03769), (-0.3388, 0.03769, 0.03769), (-0.3388, -0.03769, 0.03769), (-0.4209, -0.03769, -0.03769), (-0.4209, 0.03769, -0.03769), (-0.4209, 0.03769, 0.03769), (-0.4209, -0.03769, 0.03769), (-0.5031, -0.03769, -0.03769), (-0.5031, 0.03769, -0.03769), (-0.5031, 0.03769, 0.03769), (-0.5031, -0.03769, 0.03769), (-0.5852, -0.03769, -0.03769), (-0.5852, 0.03769, -0.03769), (-0.5852, 0.03769, 0.03769), (-0.5852, -0.03769, 0.03769), (-0.6564, -0.04016, -0.04016), (-0.6564, 0.04016, -0.04016), (-0.6564, 0.04016, 0.04016), (-0.6564, -0.04016, 0.04016), (-1.702, 0.1186, -0.05599), (-1.572, 0.2379, -0.05599), (-1.572, 0.2379, 0.05599), (-1.702, 0.1186, 0.05599), (-1.77, 0.1874, -0.05858), (-1.696, 0.2986, -0.05858), (-1.696, 0.2986, 0.05858), (-1.77, 0.1874, 0.05858)], [], [(225, 226, 54, 53), (49, 48, 28), (224, 225, 53, 52), (223, 220, 4, 7), (222, 223, 7, 6), (6, 7, 30), (136, 137, 69), (221, 222, 6, 5), (220, 221, 5, 4), (51, 48, 44, 47), (50, 51, 47, 46), (49, 50, 46, 45), (51, 50, 31), (48, 49, 45, 44), (47, 44, 24, 27), (46, 47, 27, 26), (134, 135, 68), (45, 46, 26, 25), (4, 5, 29), (44, 45, 25, 24), (6, 50, 49, 5), (134, 68, 65, 64), (69, 137, 67, 66), (48, 51, 31, 28), (35, 34, 33, 32), (50, 6, 30, 31), (5, 49, 28, 29), (31, 30, 29, 28), (23, 22, 21, 20), (0, 1, 2, 3), (135, 136, 69, 68), (30, 7, 4, 29), (67, 137, 134, 64), (226, 227, 55, 54), (227, 224, 52, 55), (56, 57, 9, 8), (57, 58, 10, 9), (58, 59, 11, 10), (59, 56, 8, 11), (12, 13, 57, 56), (13, 14, 58, 57), (14, 15, 59, 58), (15, 12, 56, 59), (60, 61, 41, 40), (61, 62, 42, 41), (62, 63, 43, 42), (63, 60, 40, 43), (16, 17, 61, 60), (17, 18, 62, 61), (18, 19, 63, 62), (19, 16, 60, 63), (64, 65, 17, 16), (65, 66, 18, 17), (66, 67, 19, 18), (67, 64, 16, 19), (70, 71, 65, 68), (71, 72, 66, 65), (72, 73, 69, 66), (73, 70, 68, 69), (20, 21, 71, 70), (21, 22, 72, 71), (22, 23, 73, 72), (23, 20, 70, 73), (74, 75, 1, 0), (75, 76, 2, 1), (76, 77, 3, 2), (77, 74, 0, 3), (78, 79, 75, 74), (79, 80, 76, 75), (80, 81, 77, 76), (81, 78, 74, 77), (82, 83, 79, 78), (83, 84, 80, 79), (84, 85, 81, 80), (85, 82, 78, 81), (86, 87, 83, 82), (87, 88, 84, 83), (88, 89, 85, 84), (89, 86, 82, 85), (90, 91, 87, 86), (91, 92, 88, 87), (92, 93, 89, 88), (93, 90, 86, 89), (94, 95, 91, 90), (95, 96, 92, 91), (96, 97, 93, 92), (97, 94, 90, 93), (98, 99, 95, 94), (99, 100, 96, 95), (100, 101, 97, 96), (101, 98, 94, 97), (102, 103, 99, 98), (103, 104, 100, 99), (104, 105, 101, 100), (105, 102, 98, 101), (103, 102, 180, 181), (104, 103, 181, 182), (105, 104, 182, 183), (102, 105, 183, 180), (106, 107, 217, 216), (107, 108, 218, 217), (108, 109, 219, 218), (109, 106, 216, 219), (110, 111, 107, 106), (111, 112, 108, 107), (112, 113, 109, 108), (113, 110, 106, 109), (114, 115, 111, 110), (115, 116, 112, 111), (116, 117, 113, 112), (117, 114, 110, 113), (118, 119, 115, 114), (119, 120, 116, 115), (120, 121, 117, 116), (121, 118, 114, 117), (122, 123, 119, 118), (123, 124, 120, 119), (124, 125, 121, 120), (125, 122, 118, 121), (126, 127, 123, 122), (127, 128, 124, 123), (128, 129, 125, 124), (129, 126, 122, 125), (130, 131, 127, 126), (131, 132, 128, 127), (132, 133, 129, 128), (133, 130, 126, 129), (24, 25, 131, 130), (25, 26, 132, 131), (26, 27, 133, 132), (27, 24, 130, 133), (32, 33, 135, 134), (33, 34, 136, 135), (34, 35, 137, 136), (35, 32, 134, 137), (138, 139, 13, 12), (139, 140, 14, 13), (140, 141, 15, 14), (141, 138, 12, 15), (36, 37, 139, 138), (37, 38, 140, 139), (38, 39, 141, 140), (39, 36, 138, 141), (142, 143, 37, 36), (143, 144, 38, 37), (144, 145, 39, 38), (145, 142, 36, 39), (40, 41, 143, 142), (41, 42, 144, 143), (42, 43, 145, 144), (43, 40, 142, 145), (148, 147, 151, 152), (149, 148, 152, 153), (147, 146, 150, 151), (152, 151, 155, 156), (153, 152, 156, 157), (151, 150, 154, 155), (156, 155, 159, 160), (157, 156, 160, 161), (155, 154, 158, 159), (160, 159, 164, 165), (161, 160, 165, 166), (159, 158, 163, 164), (165, 164, 168, 169), (166, 165, 169, 170), (164, 163, 167, 168), (169, 168, 172, 173), (170, 169, 173, 174), (168, 167, 171, 172), (173, 172, 177, 178), (174, 173, 178, 179), (172, 171, 176, 177), (162, 149, 153), (146, 175, 150), (162, 153, 157), (150, 175, 154), (162, 157, 161), (154, 175, 158), (162, 161, 166), (158, 175, 163), (162, 166, 170), (163, 175, 167), (162, 170, 174), (167, 175, 171), (162, 174, 179), (171, 175, 176), (162, 179, 149), (178, 177, 147, 148), (176, 175, 146), (179, 178, 148, 149), (177, 176, 146, 147), (184, 185, 181, 180), (185, 186, 182, 181), (186, 187, 183, 182), (187, 184, 180, 183), (188, 189, 185, 184), (189, 190, 186, 185), (190, 191, 187, 186), (191, 188, 184, 187), (192, 193, 189, 188), (193, 194, 190, 189), (194, 195, 191, 190), (195, 192, 188, 191), (196, 197, 193, 192), (197, 198, 194, 193), (198, 199, 195, 194), (199, 196, 192, 195), (200, 201, 197, 196), (201, 202, 198, 197), (202, 203, 199, 198), (203, 200, 196, 199), (204, 205, 201, 200), (205, 206, 202, 201), (206, 207, 203, 202), (207, 204, 200, 203), (208, 209, 205, 204), (209, 210, 206, 205), (210, 211, 207, 206), (211, 208, 204, 207), (212, 213, 209, 208), (213, 214, 210, 209), (214, 215, 211, 210), (215, 212, 208, 211), (216, 217, 213, 212), (217, 218, 214, 213), (218, 219, 215, 214), (219, 216, 212, 215), (52, 53, 221, 220), (53, 54, 222, 221), (54, 55, 223, 222), (55, 52, 220, 223), (11, 8, 224, 227), (10, 11, 227, 226), (8, 9, 225, 224), (9, 10, 226, 225)])
me_vert_001.polygons.foreach_set('use_smooth', [True] * 235)
me_vert_001.polygons.foreach_set('material_index', [0, 0, 0, 0, 0, 0, 0, 0, 0, 0, 0, 0, 0, 0, 0, 0, 0, 0, 0, 0, 0, 0, 0, 0, 0, 0, 0, 0, 0, 0, 0, 0, 0, 0, 0, 0, 0, 0, 0, 0, 0, 0, 0, 0, 0, 0, 0, 0, 0, 0, 0, 0, 0, 0, 0, 0, 0, 0, 0, 0, 0, 0, 0, 0, 0, 0, 0, 0, 0, 0, 0, 0, 0, 0, 0, 0, 0, 0, 0, 0, 0, 0, 0, 0, 0, 0, 0, 0, 0, 0, 0, 0, 0, 0, 0, 1, 1, 1, 1, 1, 1, 1, 1, 0, 0, 0, 0, 0, 0, 0, 0, 0, 0, 0, 0, 0, 0, 0, 0, 0, 0, 0, 0, 0, 0, 0, 0, 0, 0, 0, 0, 0, 0, 0, 0, 0, 0, 0, 0, 0, 0, 0, 0, 0, 0, 0, 0, 0, 0, 0, 0, 2, 2, 2, 2, 2, 2, 2, 2, 2, 2, 2, 2, 2, 2, 2, 2, 2, 2, 2, 2, 2, 2, 2, 2, 2, 2, 2, 2, 2, 2, 2, 2, 2, 2, 2, 2, 2, 2, 2, 2, 1, 1, 1, 1, 1, 1, 1, 1, 1, 1, 1, 1, 1, 1, 1, 1, 1, 1, 1, 1, 1, 1, 1, 1, 1, 1, 1, 1, 1, 1, 1, 1, 1, 1, 1, 1, 3, 3, 3, 3, 3, 3, 3, 3])
_k = {(28, 31): 0.68235, (30, 31): 0.68235, (29, 30): 0.68235, (28, 29): 0.68235}
me_vert_001.attributes.new('crease_edge', 'FLOAT', 'EDGE').data.foreach_set('value', [_k.get((min(e.vertices), max(e.vertices)), 0.0) for e in me_vert_001.edges])
me_vert_001.materials.append(mat_wood)
me_vert_001.materials.append(mat_bblue)
me_vert_001.materials.append(mat_blue)
me_vert_001.materials.append(mat_dyellow)
me_vert_001.use_remesh_preserve_volume = False
me_vert_001.use_remesh_preserve_attributes = False
me_vert_001.use_mirror_vertex_groups = False
me_vert_001.update()
me_vert_002 = bpy.data.meshes.new('Vert.002')
me_vert_002.from_pydata([(0.7291, 0.0, 0.0), (-1.545, 0.0, 0.0), (-1.627, 0.1164, 0.0), (-1.798, 0.2464, 0.0), (-1.962, 0.3153, 0.0), (-2.263, -0.05023, -1.293e-09), (-2.197, -0.1931, -1.293e-09), (-2.667, -0.3203, -1.293e-09), (-1.242, 0.0, 0.0), (-1.659, -0.09802, 0.0), (-2.079, -0.2441, -1.293e-09), (-2.13, 0.2441, 0.0), (-2.236, 0.1352, -2.021e-10)], [(8, 1), (1, 2), (2, 3), (3, 4), (12, 5), (5, 6), (6, 7), (0, 8), (1, 9), (6, 10), (4, 11), (11, 12)], [])
me_vert_002.materials.append(mat_wood)
me_vert_002.materials.append(mat_dyellow)
me_vert_002.materials.append(mat_bblue)
me_vert_002.use_remesh_preserve_volume = False
me_vert_002.use_remesh_preserve_attributes = False
me_vert_002.use_mirror_vertex_groups = False
me_vert_002.update()

# ---- objects
ob_lamp = bpy.data.objects.new('Lamp', light_lamp)
ob_camera = bpy.data.objects.new('Camera', cam_camera)
ob_amerture = bpy.data.objects.new('amerture', None)
ob_handandleg = bpy.data.objects.new('handandleg', None)
ob_meatball02_retop = bpy.data.objects.new('meatball02_retop', None)
ob_explosionhat = bpy.data.objects.new('ExplosionHat', me_x)
ob_explosioncloak = bpy.data.objects.new('ExplosionCloak', me_002)
ob_explosionstaff = bpy.data.objects.new('ExplosionStaff', me_vert_001)
ob_stafforgin = bpy.data.objects.new('staffOrgin', None)
ob_explosionstaff_orgion = bpy.data.objects.new('ExplosionStaff_Orgion', me_vert_002)

# ---- transforms, parenting, visibility, modifiers, constraints
ob_lamp.location = (4.076, 1.005, 5.904)
ob_lamp.rotation_euler = (0.6503, 0.05522, 1.866)
ob_lamp.lock_rotations_4d = False
ob_lamp.empty_display_type = 'ARROWS'
ob_lamp.color = (0.0, 0.0, 0.0, 0.0)
ob_lamp.lineart.crease_threshold = 0.0
ob_camera.location = (7.481, -6.508, 5.344)
ob_camera.rotation_euler = (1.109, 0.01082, 0.8149)
ob_camera.lock_rotations_4d = False
ob_camera.empty_display_type = 'ARROWS'
ob_camera.color = (0.0, 0.0, 0.0, 0.0)
ob_camera.display_type = 'WIRE'
ob_camera.lineart.crease_threshold = 0.0
ob_amerture.location = (0.0, 0.0, 0.0)
ob_handandleg.location = (0.0, 0.0, 0.0)
ob_meatball02_retop.location = (0.0, 0.0, 0.0)
ob_explosionhat.location = (0.0, 0.0, 0.0)
ob_explosionhat.lineart.crease_threshold = 0.0
_m = ob_explosionhat.modifiers.new('骨架', 'ARMATURE')
_m.object = ob_amerture
ob_explosioncloak.location = (0.0, 0.0, 0.0)
ob_explosioncloak.lineart.crease_threshold = 0.0
_m = ob_explosioncloak.modifiers.new('鏡像', 'MIRROR')
_m.use_clip = True
_m = ob_explosioncloak.modifiers.new('實體化', 'SOLIDIFY')
_m.thickness = 0.016
_m.nonmanifold_thickness_mode = 'FIXED'
_m.nonmanifold_merge_threshold = 0.0003
ob_explosionstaff.location = (0.0, 0.0, 0.0)
ob_explosionstaff.lineart.crease_threshold = 0.0
_m = ob_explosionstaff.modifiers.new('Subsurf', 'SUBSURF')
_m.show_render = False
_m.uv_smooth = 'PRESERVE_CORNERS'
_m.quality = 2
_m.show_only_control_edges = False
ob_stafforgin.location = (0.0, 0.0, 0.0)
ob_explosionstaff_orgion.location = (0.0, 0.0, 0.0)
ob_explosionstaff_orgion.lineart.crease_threshold = 0.0
_m = ob_explosionstaff_orgion.modifiers.new('皮膚', 'SKIN')
_m = ob_explosionstaff_orgion.modifiers.new('Subsurf', 'SUBSURF')
_m.uv_smooth = 'PRESERVE_CORNERS'
_m.quality = 2
_m.show_only_control_edges = False

# ---- collection membership
col_collection_1.objects.link(ob_lamp)
col_collection_1.objects.link(ob_camera)
col_collection_1.objects.link(ob_amerture)
col_collection_1.objects.link(ob_handandleg)
col_collection_1.objects.link(ob_meatball02_retop)
col_collection_2.objects.link(ob_explosionhat)
col_collection_3.objects.link(ob_explosioncloak)
col_collection_4.objects.link(ob_explosionstaff)
col_collection_5.objects.link(ob_stafforgin)
col_collection_14.objects.link(ob_explosionstaff_orgion)

# ---- scene / render settings (as saved in the file)
scene.camera = ob_camera
scene.frame_start = 0; scene.frame_end = 0; scene.frame_set(0)
scene.render.engine = 'BLENDER_EEVEE_NEXT'
scene.render.resolution_percentage = 50
scene.render.fps = 60
scene.render.dither_intensity = 0.0
scene.cycles.use_denoising = False
scene.cycles.samples = 10
scene.cycles.sampling_pattern = 'TABULATED_SOBOL'
scene.cycles.light_sampling_threshold = 0.0
scene.cycles.use_adaptive_sampling = False
scene.cycles.use_light_tree = False
scene.cycles.blur_glossy = 0.0
scene.cycles.pixel_filter_type = 'GAUSSIAN'
scene.cycles.sample_clamp_indirect = 0.0
scene.view_settings.view_transform = 'Standard'
bpy.context.view_layer.update()
